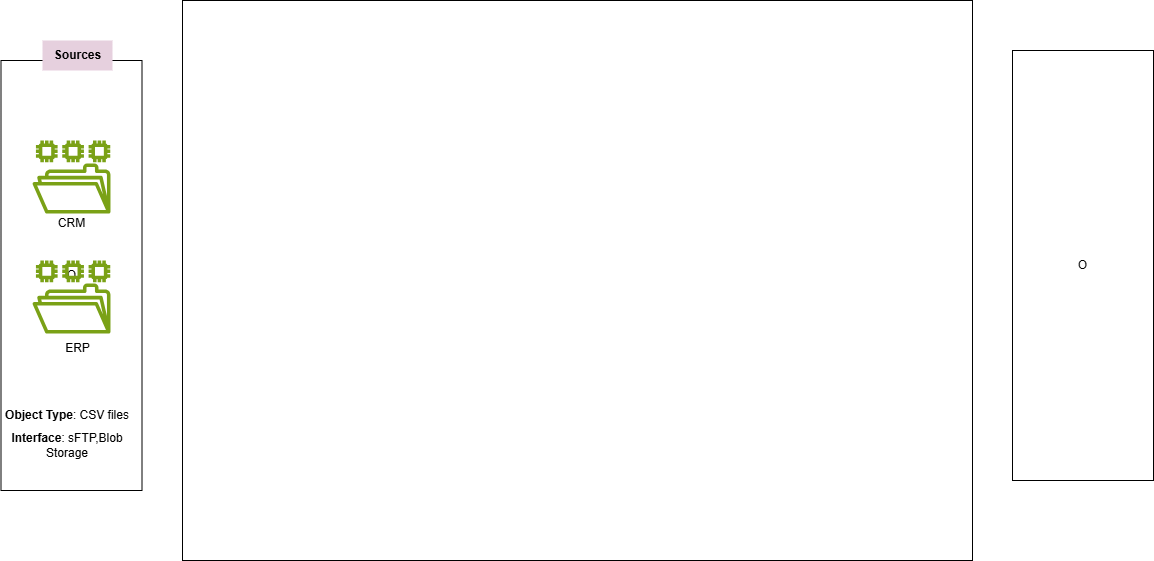

The diagram above was exported from draw.io. Its source (the exported page's mxGraphModel, read from the mxfile embedded in the PNG):
<mxGraphModel dx="2253" dy="743" grid="1" gridSize="10" guides="1" tooltips="1" connect="1" arrows="1" fold="1" page="1" pageScale="1" pageWidth="827" pageHeight="1169" math="0" shadow="0">
  <root>
    <mxCell id="0" />
    <mxCell id="1" parent="0" />
    <mxCell id="j5PqIvAR5R-nA6jjBS8I-7" value="O" style="rounded=0;whiteSpace=wrap;html=1;" vertex="1" parent="1">
      <mxGeometry x="-151.5" y="140" width="141" height="430" as="geometry" />
    </mxCell>
    <mxCell id="j5PqIvAR5R-nA6jjBS8I-2" value="" style="sketch=0;outlineConnect=0;fontColor=#232F3E;gradientColor=none;fillColor=#7AA116;strokeColor=none;dashed=0;verticalLabelPosition=bottom;verticalAlign=top;align=center;html=1;fontSize=12;fontStyle=0;aspect=fixed;pointerEvents=1;shape=mxgraph.aws4.file_system;" vertex="1" parent="1">
      <mxGeometry x="-120" y="220" width="78" height="73" as="geometry" />
    </mxCell>
    <mxCell id="j5PqIvAR5R-nA6jjBS8I-3" value="" style="sketch=0;outlineConnect=0;fontColor=#232F3E;gradientColor=none;fillColor=#7AA116;strokeColor=none;dashed=0;verticalLabelPosition=bottom;verticalAlign=top;align=center;html=1;fontSize=12;fontStyle=0;aspect=fixed;pointerEvents=1;shape=mxgraph.aws4.file_system;" vertex="1" parent="1">
      <mxGeometry x="-120" y="340" width="78" height="73" as="geometry" />
    </mxCell>
    <mxCell id="j5PqIvAR5R-nA6jjBS8I-5" value="CRM" style="text;html=1;align=center;verticalAlign=middle;resizable=0;points=[];autosize=1;strokeColor=none;fillColor=none;" vertex="1" parent="1">
      <mxGeometry x="-106" y="288" width="50" height="30" as="geometry" />
    </mxCell>
    <mxCell id="j5PqIvAR5R-nA6jjBS8I-6" value="ERP" style="text;html=1;align=center;verticalAlign=middle;resizable=0;points=[];autosize=1;strokeColor=none;fillColor=none;" vertex="1" parent="1">
      <mxGeometry x="-100" y="413" width="50" height="30" as="geometry" />
    </mxCell>
    <mxCell id="j5PqIvAR5R-nA6jjBS8I-8" value="&lt;b&gt;Sources&lt;/b&gt;" style="text;html=1;align=center;verticalAlign=middle;resizable=0;points=[];autosize=1;strokeColor=none;fillColor=#E6D0DE;" vertex="1" parent="1">
      <mxGeometry x="-110" y="120" width="70" height="30" as="geometry" />
    </mxCell>
    <mxCell id="j5PqIvAR5R-nA6jjBS8I-9" value="&lt;b&gt;Object Type&lt;/b&gt;: CSV files" style="text;strokeColor=none;align=center;fillColor=none;html=1;verticalAlign=middle;whiteSpace=wrap;rounded=0;" vertex="1" parent="1">
      <mxGeometry x="-150" y="480" width="130" height="30" as="geometry" />
    </mxCell>
    <mxCell id="j5PqIvAR5R-nA6jjBS8I-10" value="&lt;b&gt;Interface&lt;/b&gt;: sFTP,Blob Storage" style="text;strokeColor=none;align=center;fillColor=none;html=1;verticalAlign=middle;whiteSpace=wrap;rounded=0;" vertex="1" parent="1">
      <mxGeometry x="-150" y="510" width="130" height="30" as="geometry" />
    </mxCell>
    <mxCell id="j5PqIvAR5R-nA6jjBS8I-11" value="" style="rounded=0;whiteSpace=wrap;html=1;" vertex="1" parent="1">
      <mxGeometry x="30" y="80" width="790" height="560" as="geometry" />
    </mxCell>
    <mxCell id="j5PqIvAR5R-nA6jjBS8I-12" value="O" style="rounded=0;whiteSpace=wrap;html=1;" vertex="1" parent="1">
      <mxGeometry x="860" y="130" width="141" height="430" as="geometry" />
    </mxCell>
  </root>
</mxGraphModel>